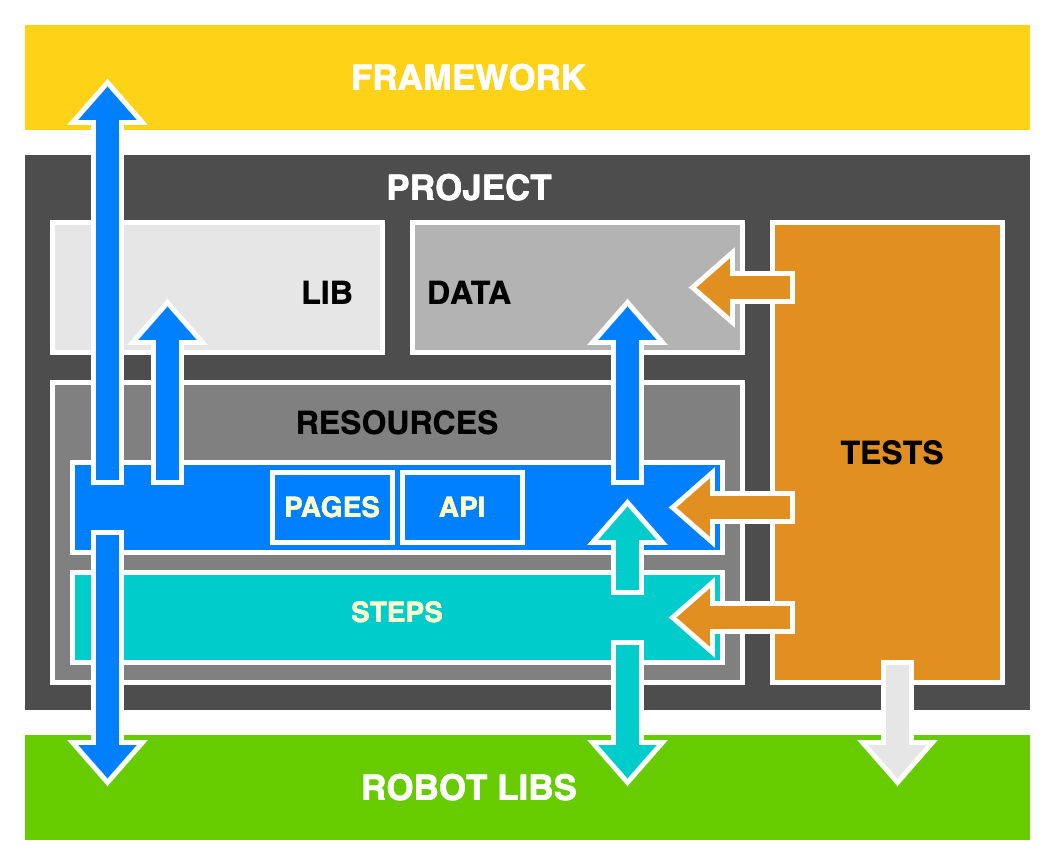

The diagram above was exported from draw.io. Its source (the exported page's mxGraphModel, read from the mxfile embedded in the PNG):
<mxGraphModel dx="1536" dy="1031" grid="1" gridSize="10" guides="1" tooltips="1" connect="1" arrows="1" fold="1" page="1" pageScale="1.5" pageWidth="1169" pageHeight="826" background="none" math="0" shadow="0">
  <root>
    <mxCell id="0" />
    <mxCell id="bJO3UQSSKWhcnodEhWPA-65" value="Background 0" parent="0" />
    <mxCell id="bJO3UQSSKWhcnodEhWPA-67" value="" style="rounded=0;whiteSpace=wrap;html=1;shadow=0;fontSize=28;fontColor=#999999;strokeColor=#FFFFFF;strokeWidth=5;fillColor=#FFFFFF;" vertex="1" parent="bJO3UQSSKWhcnodEhWPA-65">
      <mxGeometry x="410" y="250" width="1050" height="860" as="geometry" />
    </mxCell>
    <mxCell id="1" parent="0" />
    <mxCell id="Rg7lvnYE5-Y0ZzXWyZMG-40" style="edgeStyle=orthogonalEdgeStyle;rounded=0;orthogonalLoop=1;jettySize=auto;html=1;exitX=0.5;exitY=1;exitDx=0;exitDy=0;strokeColor=#66FF66;strokeWidth=5;" parent="1" edge="1">
      <mxGeometry relative="1" as="geometry">
        <mxPoint x="960" y="590" as="sourcePoint" />
        <mxPoint x="960" y="590" as="targetPoint" />
      </mxGeometry>
    </mxCell>
    <mxCell id="Rg7lvnYE5-Y0ZzXWyZMG-41" style="edgeStyle=orthogonalEdgeStyle;rounded=0;orthogonalLoop=1;jettySize=auto;html=1;exitX=0.5;exitY=1;exitDx=0;exitDy=0;strokeColor=#66FF66;strokeWidth=5;" parent="1" edge="1">
      <mxGeometry relative="1" as="geometry">
        <mxPoint x="960" y="590" as="sourcePoint" />
        <mxPoint x="960" y="590" as="targetPoint" />
      </mxGeometry>
    </mxCell>
    <mxCell id="bJO3UQSSKWhcnodEhWPA-26" value="" style="rounded=0;whiteSpace=wrap;html=1;shadow=0;strokeColor=#FFFFFF;strokeWidth=5;fillColor=#9999FF;" vertex="1" parent="1">
      <mxGeometry x="830" y="710" width="120" height="60" as="geometry" />
    </mxCell>
    <mxCell id="bJO3UQSSKWhcnodEhWPA-27" value="" style="rounded=0;whiteSpace=wrap;html=1;shadow=0;strokeColor=#FFFFFF;strokeWidth=5;fillColor=#4D4D4D;" vertex="1" parent="1">
      <mxGeometry x="430" y="400" width="1010" height="560" as="geometry" />
    </mxCell>
    <mxCell id="bJO3UQSSKWhcnodEhWPA-43" value="" style="rounded=0;whiteSpace=wrap;html=1;shadow=0;strokeColor=#FFFFFF;strokeWidth=5;fillColor=#66CC00;" vertex="1" parent="1">
      <mxGeometry x="430" y="980" width="1010" height="110" as="geometry" />
    </mxCell>
    <mxCell id="bJO3UQSSKWhcnodEhWPA-44" value="" style="rounded=0;whiteSpace=wrap;html=1;shadow=0;strokeColor=#FFFFFF;strokeWidth=5;fillColor=#FED217;" vertex="1" parent="1">
      <mxGeometry x="430" y="270" width="1010" height="110" as="geometry" />
    </mxCell>
    <mxCell id="bJO3UQSSKWhcnodEhWPA-14" value="Project" parent="0" />
    <mxCell id="bJO3UQSSKWhcnodEhWPA-24" value="Resources" parent="0" />
    <mxCell id="bJO3UQSSKWhcnodEhWPA-31" value="" style="rounded=0;whiteSpace=wrap;html=1;shadow=0;strokeColor=#FFFFFF;strokeWidth=5;fillColor=#808080;" vertex="1" parent="bJO3UQSSKWhcnodEhWPA-24">
      <mxGeometry x="460" y="630" width="690" height="300" as="geometry" />
    </mxCell>
    <mxCell id="bJO3UQSSKWhcnodEhWPA-16" value="Data" parent="0" />
    <mxCell id="bJO3UQSSKWhcnodEhWPA-32" value="" style="rounded=0;whiteSpace=wrap;html=1;shadow=0;strokeColor=#FFFFFF;strokeWidth=5;fillColor=#B3B3B3;" vertex="1" parent="bJO3UQSSKWhcnodEhWPA-16">
      <mxGeometry x="820" y="470" width="330" height="130" as="geometry" />
    </mxCell>
    <mxCell id="bJO3UQSSKWhcnodEhWPA-15" value="Lib" parent="0" />
    <mxCell id="bJO3UQSSKWhcnodEhWPA-33" value="" style="rounded=0;whiteSpace=wrap;html=1;shadow=0;strokeColor=#FFFFFF;strokeWidth=5;fillColor=#E6E6E6;" vertex="1" parent="bJO3UQSSKWhcnodEhWPA-15">
      <mxGeometry x="460" y="470" width="330" height="130" as="geometry" />
    </mxCell>
    <mxCell id="bJO3UQSSKWhcnodEhWPA-10" value="Pages" parent="0" />
    <mxCell id="bJO3UQSSKWhcnodEhWPA-35" value="" style="rounded=0;whiteSpace=wrap;html=1;shadow=0;strokeColor=#FFFFFF;strokeWidth=5;fillColor=#007FFF;" vertex="1" parent="bJO3UQSSKWhcnodEhWPA-10">
      <mxGeometry x="480" y="710" width="650" height="90" as="geometry" />
    </mxCell>
    <mxCell id="bJO3UQSSKWhcnodEhWPA-37" value="" style="rounded=0;whiteSpace=wrap;html=1;shadow=0;strokeColor=#FFFFFF;strokeWidth=5;fillColor=#007FFF;" vertex="1" parent="bJO3UQSSKWhcnodEhWPA-10">
      <mxGeometry x="680" y="720" width="120" height="70" as="geometry" />
    </mxCell>
    <mxCell id="bJO3UQSSKWhcnodEhWPA-39" value="" style="rounded=0;whiteSpace=wrap;html=1;shadow=0;strokeColor=#FFFFFF;strokeWidth=5;fillColor=#007FFF;" vertex="1" parent="bJO3UQSSKWhcnodEhWPA-10">
      <mxGeometry x="810" y="720" width="120" height="70" as="geometry" />
    </mxCell>
    <mxCell id="bJO3UQSSKWhcnodEhWPA-12" value="Steps" parent="0" />
    <mxCell id="bJO3UQSSKWhcnodEhWPA-34" value="" style="rounded=0;whiteSpace=wrap;html=1;shadow=0;strokeColor=#FFFFFF;strokeWidth=5;fillColor=#00CCCC;" vertex="1" parent="bJO3UQSSKWhcnodEhWPA-12">
      <mxGeometry x="480" y="820" width="650" height="90" as="geometry" />
    </mxCell>
    <mxCell id="bJO3UQSSKWhcnodEhWPA-13" value="Tests" parent="0" />
    <mxCell id="bJO3UQSSKWhcnodEhWPA-29" value="" style="rounded=0;whiteSpace=wrap;html=1;shadow=0;strokeColor=#FFFFFF;strokeWidth=5;fillColor=#E28F22;" vertex="1" parent="bJO3UQSSKWhcnodEhWPA-13">
      <mxGeometry x="1180" y="470" width="230" height="460" as="geometry" />
    </mxCell>
    <mxCell id="bJO3UQSSKWhcnodEhWPA-11" value="items" parent="0" />
    <mxCell id="bJO3UQSSKWhcnodEhWPA-5" value="PAGES" style="text;html=1;strokeColor=none;fillColor=none;align=center;verticalAlign=middle;whiteSpace=wrap;rounded=0;shadow=0;fontSize=28;fontColor=#FFFFCC;fontStyle=1" vertex="1" parent="bJO3UQSSKWhcnodEhWPA-11">
      <mxGeometry x="690" y="740" width="100" height="30" as="geometry" />
    </mxCell>
    <mxCell id="bJO3UQSSKWhcnodEhWPA-6" value="&lt;font style=&quot;font-size: 28px;&quot;&gt;API&lt;/font&gt;" style="text;html=1;strokeColor=none;fillColor=none;align=center;verticalAlign=middle;whiteSpace=wrap;rounded=0;shadow=0;fontSize=28;fontColor=#FFFFCC;fontStyle=1" vertex="1" parent="bJO3UQSSKWhcnodEhWPA-11">
      <mxGeometry x="830" y="750" width="80" height="10" as="geometry" />
    </mxCell>
    <mxCell id="Rg7lvnYE5-Y0ZzXWyZMG-32" value="STEPS" style="text;html=1;strokeColor=none;fillColor=none;align=center;verticalAlign=middle;whiteSpace=wrap;rounded=0;shadow=0;fontSize=28;fontColor=#FFFFCC;fontStyle=1" parent="bJO3UQSSKWhcnodEhWPA-11" vertex="1">
      <mxGeometry x="760" y="830" width="90" height="60" as="geometry" />
    </mxCell>
    <mxCell id="Rg7lvnYE5-Y0ZzXWyZMG-3" value="TESTS" style="text;html=1;strokeColor=none;fillColor=none;align=center;verticalAlign=middle;whiteSpace=wrap;rounded=0;shadow=0;fontSize=32;fontColor=#000000;fontStyle=1" parent="bJO3UQSSKWhcnodEhWPA-11" vertex="1">
      <mxGeometry x="1240" y="670" width="120" height="60" as="geometry" />
    </mxCell>
    <mxCell id="Rg7lvnYE5-Y0ZzXWyZMG-58" value="ROBOT LIBS" style="text;html=1;strokeColor=none;fillColor=none;align=center;verticalAlign=middle;whiteSpace=wrap;rounded=0;shadow=0;fontSize=35;fontColor=#FFFFFF;fontStyle=1" parent="bJO3UQSSKWhcnodEhWPA-11" vertex="1">
      <mxGeometry x="762" y="1000" width="230" height="70" as="geometry" />
    </mxCell>
    <mxCell id="Rg7lvnYE5-Y0ZzXWyZMG-27" value="RESOURCES" style="text;html=1;strokeColor=none;fillColor=none;align=center;verticalAlign=middle;whiteSpace=wrap;rounded=0;shadow=0;fontSize=32;fontColor=#000000;fontStyle=1" parent="bJO3UQSSKWhcnodEhWPA-11" vertex="1">
      <mxGeometry x="710" y="640" width="190" height="60" as="geometry" />
    </mxCell>
    <mxCell id="Rg7lvnYE5-Y0ZzXWyZMG-17" value="LIB" style="text;html=1;strokeColor=none;fillColor=none;align=center;verticalAlign=middle;whiteSpace=wrap;rounded=0;shadow=0;fontSize=32;fontColor=#000000;fontStyle=1" parent="bJO3UQSSKWhcnodEhWPA-11" vertex="1">
      <mxGeometry x="700" y="510" width="70" height="60" as="geometry" />
    </mxCell>
    <mxCell id="Rg7lvnYE5-Y0ZzXWyZMG-18" value="DATA" style="text;html=1;strokeColor=none;fillColor=none;align=center;verticalAlign=middle;whiteSpace=wrap;rounded=0;shadow=0;fontSize=32;fontColor=#000000;fontStyle=1" parent="bJO3UQSSKWhcnodEhWPA-11" vertex="1">
      <mxGeometry x="827" y="510" width="100" height="60" as="geometry" />
    </mxCell>
    <mxCell id="Rg7lvnYE5-Y0ZzXWyZMG-8" value="PROJECT" style="text;html=1;strokeColor=none;fillColor=none;align=center;verticalAlign=middle;whiteSpace=wrap;rounded=0;shadow=0;fontSize=35;fontColor=#FFFFFF;fontStyle=1" parent="bJO3UQSSKWhcnodEhWPA-11" vertex="1">
      <mxGeometry x="737" y="410" width="280" height="50" as="geometry" />
    </mxCell>
    <mxCell id="Rg7lvnYE5-Y0ZzXWyZMG-6" value="FRAMEWORK" style="text;html=1;strokeColor=none;fillColor=none;align=center;verticalAlign=middle;whiteSpace=wrap;rounded=0;shadow=0;fontSize=35;fontColor=#FFFFFF;fontStyle=1" parent="bJO3UQSSKWhcnodEhWPA-11" vertex="1">
      <mxGeometry x="749" y="290" width="255" height="70" as="geometry" />
    </mxCell>
    <mxCell id="bJO3UQSSKWhcnodEhWPA-47" value="Arrows" parent="0" />
    <mxCell id="bJO3UQSSKWhcnodEhWPA-52" value="" style="html=1;shadow=0;dashed=0;align=center;verticalAlign=middle;shape=mxgraph.arrows2.arrow;dy=0.6;dx=40;flipH=1;notch=0;strokeColor=#FFFFFF;strokeWidth=5;fillColor=#E28F22;" vertex="1" parent="bJO3UQSSKWhcnodEhWPA-47">
      <mxGeometry x="1100" y="500" width="100" height="70" as="geometry" />
    </mxCell>
    <mxCell id="bJO3UQSSKWhcnodEhWPA-53" value="" style="html=1;shadow=0;dashed=0;align=center;verticalAlign=middle;shape=mxgraph.arrows2.arrow;dy=0.6;dx=40;flipH=1;notch=0;strokeColor=#FFFFFF;strokeWidth=5;fillColor=#E28F22;" vertex="1" parent="bJO3UQSSKWhcnodEhWPA-47">
      <mxGeometry x="1080" y="720" width="120" height="70" as="geometry" />
    </mxCell>
    <mxCell id="bJO3UQSSKWhcnodEhWPA-54" value="" style="html=1;shadow=0;dashed=0;align=center;verticalAlign=middle;shape=mxgraph.arrows2.arrow;dy=0.6;dx=40;flipH=1;notch=0;strokeColor=#FFFFFF;strokeWidth=5;fillColor=#E28F22;" vertex="1" parent="bJO3UQSSKWhcnodEhWPA-47">
      <mxGeometry x="1080" y="830" width="120" height="70" as="geometry" />
    </mxCell>
    <mxCell id="bJO3UQSSKWhcnodEhWPA-57" value="" style="html=1;shadow=0;align=center;verticalAlign=middle;shape=mxgraph.arrows2.arrow;dy=0.6;dx=40;direction=south;notch=0;strokeColor=#FFFFFF;strokeWidth=5;fillColor=#E6E6E6;" vertex="1" parent="bJO3UQSSKWhcnodEhWPA-47">
      <mxGeometry x="1270" y="910" width="70" height="120" as="geometry" />
    </mxCell>
    <mxCell id="bJO3UQSSKWhcnodEhWPA-58" value="" style="html=1;shadow=0;dashed=0;align=center;verticalAlign=middle;shape=mxgraph.arrows2.arrow;dy=0.6;dx=40;direction=north;notch=0;strokeColor=#FFFFFF;strokeWidth=5;fillColor=#007FFF;" vertex="1" parent="bJO3UQSSKWhcnodEhWPA-47">
      <mxGeometry x="1000" y="550" width="70" height="180" as="geometry" />
    </mxCell>
    <mxCell id="bJO3UQSSKWhcnodEhWPA-59" value="" style="html=1;shadow=0;dashed=0;align=center;verticalAlign=middle;shape=mxgraph.arrows2.arrow;dy=0.6;dx=40;direction=north;notch=0;strokeColor=#FFFFFF;strokeWidth=5;fillColor=#00CCCC;" vertex="1" parent="bJO3UQSSKWhcnodEhWPA-47">
      <mxGeometry x="1000" y="750" width="70" height="90" as="geometry" />
    </mxCell>
    <mxCell id="bJO3UQSSKWhcnodEhWPA-60" value="" style="html=1;shadow=0;dashed=0;align=center;verticalAlign=middle;shape=mxgraph.arrows2.arrow;dy=0.6;dx=40;direction=south;notch=0;strokeColor=#FFFFFF;strokeWidth=5;fillColor=#00CCCC;" vertex="1" parent="bJO3UQSSKWhcnodEhWPA-47">
      <mxGeometry x="1000" y="890" width="70" height="140" as="geometry" />
    </mxCell>
    <mxCell id="bJO3UQSSKWhcnodEhWPA-61" value="" style="html=1;shadow=0;dashed=0;align=center;verticalAlign=middle;shape=mxgraph.arrows2.arrow;dy=0.6;dx=40;direction=north;notch=0;strokeColor=#FFFFFF;strokeWidth=5;fillColor=#007FFF;" vertex="1" parent="bJO3UQSSKWhcnodEhWPA-47">
      <mxGeometry x="540" y="550" width="70" height="180" as="geometry" />
    </mxCell>
    <mxCell id="bJO3UQSSKWhcnodEhWPA-62" value="" style="html=1;shadow=0;dashed=0;align=center;verticalAlign=middle;shape=mxgraph.arrows2.arrow;dy=0.6;dx=40;direction=north;notch=0;strokeColor=#FFFFFF;strokeWidth=5;fillColor=#007FFF;" vertex="1" parent="bJO3UQSSKWhcnodEhWPA-47">
      <mxGeometry x="480" y="330" width="70" height="400" as="geometry" />
    </mxCell>
    <mxCell id="bJO3UQSSKWhcnodEhWPA-63" value="" style="html=1;shadow=0;dashed=0;align=center;verticalAlign=middle;shape=mxgraph.arrows2.arrow;dy=0.6;dx=40;direction=south;notch=0;strokeColor=#FFFFFF;strokeWidth=5;fillColor=#007FFF;" vertex="1" parent="bJO3UQSSKWhcnodEhWPA-47">
      <mxGeometry x="480" y="780" width="70" height="250" as="geometry" />
    </mxCell>
  </root>
</mxGraphModel>